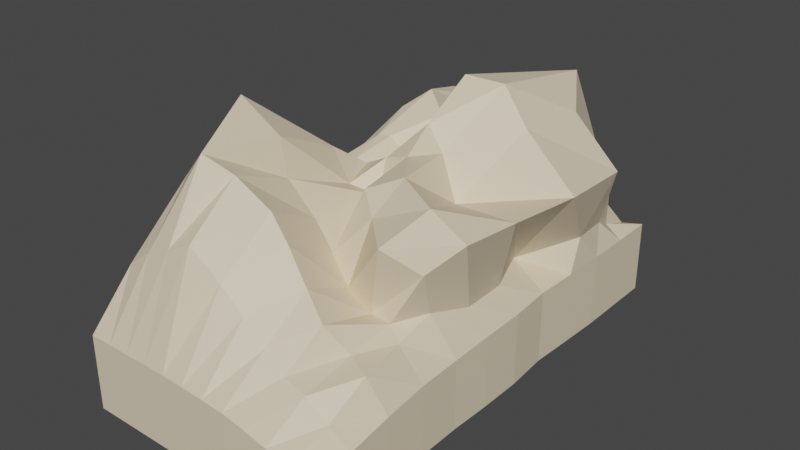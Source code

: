 # Source: Mount2.blend  (saved by Blender 2.92.15; exported with 4.5.12 LTS)
import bpy
from mathutils import Matrix  # noqa: F401  (used for matrix-valued properties, if any)

bpy.ops.wm.read_factory_settings(use_empty=True)
scene = bpy.context.scene
scene.name = 'Scene'

# ---- collections
col_collection = bpy.data.collections.new('Collection'); scene.collection.children.link(col_collection)

# ---- materials (node trees are filled in below, after node groups)
mat_mount2_mat = bpy.data.materials.new('Mount2_Mat')
mat_mount2_mat.use_transparent_shadow = False

# ---- material node trees
mat_mount2_mat.use_nodes = True; mat_mount2_mat.node_tree.nodes.clear()
_N = mat_mount2_mat.node_tree.nodes; _L = mat_mount2_mat.node_tree.links
n0 = _N.new('ShaderNodeBsdfPrincipled'); n0.name = 'Principled BSDF'; n0.location = (10, 300)
n0.distribution = 'GGX'
n0.subsurface_method = 'BURLEY'
n0.inputs[0].default_value = (0.8, 0.672, 0.48, 1.0)
n0.inputs[3].default_value = 1.45
n0.inputs[27].default_value = (0.0, 0.0, 0.0, 1.0)
n0.inputs[28].default_value = 1.0
n1 = _N.new('ShaderNodeOutputMaterial'); n1.name = 'Material Output'; n1.location = (300, 300)
_L.new(n0.outputs[0], n1.inputs[0])
n1.is_active_output = True

# ---- world
world_world = bpy.data.worlds.new('World'); scene.world = world_world
world_world.use_nodes = True; world_world.node_tree.nodes.clear()
_N = world_world.node_tree.nodes; _L = world_world.node_tree.links
n0 = _N.new('ShaderNodeOutputWorld'); n0.name = 'World Output'; n0.location = (300, 300)
n1 = _N.new('ShaderNodeBackground'); n1.name = 'Background'; n1.location = (10, 300)
n1.inputs[0].default_value = (0.05088, 0.05088, 0.05088, 1.0)
_L.new(n1.outputs[0], n0.inputs[0])
n0.is_active_output = True
world_world.color = (0.05088, 0.05088, 0.05088)
world_world.use_sun_shadow = False
world_world.sun_shadow_jitter_overblur = 0.0

# ---- meshes
me_plane_006 = bpy.data.meshes.new('Plane.006')
me_plane_006.from_pydata([(-1.226, -2.329, 0.2677), (1.226, -2.329, 0.0), (-1.226, 2.329, 0.4594), (1.226, 2.329, 0.2588), (-1.23, 1.906, 0.4696), (-1.233, 1.483, 0.4798), (-1.237, 1.06, 0.49), (-1.241, 0.637, 0.5004), (-1.245, 0.2142, 0.5111), (-1.249, -0.2086, 0.5228), (-1.253, -0.631, 0.5123), (-1.254, -1.054, 0.4885), (-1.253, -1.477, 0.458), (-1.242, -1.902, 0.3719), (-1.004, -2.33, 0.2694), (-0.7817, -2.332, 0.271), (-0.5595, -2.334, 0.2727), (-0.3372, -2.336, 0.2727), (-0.1147, -2.337, 0.2655), (0.108, -2.337, 0.2519), (0.3307, -2.338, 0.2368), (0.5542, -2.336, 0.1929), (0.778, -2.334, 0.1361), (1.002, -2.331, 0.07076), (1.229, -1.916, 0.07306), (1.234, -1.504, 0.1537), (1.233, -1.088, 0.2102), (1.225, -0.662, 0.2171), (1.235, -0.2456, 0.2426), (1.234, 0.1819, 0.2485), (1.199, 0.6182, 0.2477), (1.216, 1.043, 0.2521), (1.23, 1.469, 0.2557), (1.228, 1.899, 0.2573), (1.003, 2.329, 0.2066), (0.7802, 2.329, 0.1543), (0.5573, 2.329, 0.1027), (0.3344, 2.329, 0.05319), (0.1115, 2.329, 0.02514), (-0.1115, 2.329, 0.002371), (-0.3344, 2.329, 0.01431), (-0.5621, 2.351, 0.6844), (-0.7851, 2.344, 0.6377), (-1.006, 2.336, 0.549), (-1.07, -1.98, 0.8471), (-1.078, -1.532, 1.112), (-1.06, -0.9947, 1.225), (-1.032, -0.4998, 1.04), (-0.9832, -0.1466, 0.9353), (-0.9712, 0.2538, 0.9534), (-0.9709, 0.6894, 0.88), (-0.981, 1.192, 0.8768), (-0.98, 1.645, 0.8023), (-0.9895, 2.005, 0.6873), (-0.8321, -1.972, 1.028), (-0.8366, -1.514, 1.542), (-0.8245, -0.9092, 2.038), (-0.8225, -0.2293, 1.455), (-0.6687, -0.1335, 1.161), (-0.6522, 0.296, 1.206), (-0.6859, 0.6795, 1.142), (-0.736, 1.372, 1.334), (-0.7163, 1.899, 1.165), (-0.7426, 2.135, 0.9282), (-0.585, -1.969, 1.135), (-0.575, -1.574, 1.81), (-0.4658, -0.8472, 1.754), (-0.5005, -0.1974, 1.442), (-0.4694, 0.01004, 1.238), (-0.4825, 0.3832, 1.365), (-0.4777, 0.7187, 1.539), (-0.3754, 1.362, 1.579), (-0.415, 2.006, 1.044), (-0.473, 2.219, 0.898), (-0.3492, -1.95, 1.244), (-0.315, -1.478, 1.669), (-0.3332, -0.9034, 1.433), (-0.2446, -0.2711, 1.188), (-0.3846, 0.1136, 1.211), (-0.3723, 0.4157, 1.374), (-0.2979, 0.9143, 1.694), (-0.2197, 1.806, 1.373), (-0.2552, 2.143, 0.5885), (-0.3061, 2.075, 0.1424), (-0.09996, -1.887, 0.97), (-0.05032, -1.37, 1.402), (-0.1129, -0.8297, 1.109), (-0.02034, -0.1559, 1.108), (-0.1003, 0.0474, 1.364), (0.1663, 0.4566, 0.9589), (-0.05335, 0.7584, 1.558), (-0.03883, 1.868, 1.106), (-0.09621, 2.093, 0.4053), (-0.1076, 2.066, 0.1101), (0.1201, -1.875, 0.7617), (0.1307, -1.385, 1.181), (0.08614, -0.8471, 0.8727), (0.2016, -0.5733, 1.382), (0.1537, 0.02241, 1.448), (0.09531, 0.3737, 1.625), (0.17, 0.7886, 1.973), (0.2536, 2.107, 1.265), (0.1802, 2.092, 0.6722), (0.1413, 2.172, 0.3076), (0.3435, -1.888, 0.5756), (0.3631, -1.435, 0.901), (0.3319, -0.9388, 0.6762), (0.4425, -0.7646, 1.263), (0.4341, -0.3535, 1.471), (0.2934, 0.3236, 1.419), (0.5262, 0.8784, 1.942), (0.5805, 1.962, 1.792), (0.4977, 2.192, 0.9006), (0.3696, 2.119, 0.3526), (0.5682, -1.911, 0.4363), (0.6045, -1.523, 0.7171), (0.5908, -0.9537, 0.5393), (0.7938, -1.101, 1.253), (0.9048, -0.6097, 1.438), (0.5615, 0.1658, 1.08), (0.8345, 0.7791, 1.639), (0.8917, 1.473, 1.6), (0.7828, 2.14, 0.9633), (0.6561, 2.215, 0.5034), (0.8006, -1.93, 0.3823), (0.8035, -1.433, 0.4795), (0.8222, -0.9956, 0.5563), (1.064, -0.8914, 1.026), (1.231, -0.5706, 1.212), (1.267, 0.03246, 1.181), (1.426, 0.6363, 1.233), (1.384, 1.419, 1.183), (1.061, 1.919, 0.875), (0.8712, 2.132, 0.513), (1.013, -1.922, 0.2128), (1.052, -1.548, 0.462), (0.9601, -1.058, 0.4596), (0.9834, -0.696, 0.577), (1.058, -0.279, 0.4689), (1.027, 0.1853, 0.4505), (0.837, 0.6801, 0.4411), (1.206, 1.177, 0.5757), (1.141, 1.618, 0.5305), (1.03, 1.959, 0.3466), (-1.226, -2.329, -0.4598), (1.226, -2.329, -0.4598), (-1.226, 2.329, -0.4598), (1.226, 2.329, -0.4598), (-1.23, 1.906, -0.4598), (-1.233, 1.483, -0.4598), (-1.237, 1.06, -0.4598), (-1.241, 0.637, -0.4598), (-1.245, 0.2142, -0.4598), (-1.249, -0.2086, -0.4598), (-1.253, -0.631, -0.4598), (-1.254, -1.054, -0.4598), (-1.253, -1.477, -0.4598), (-1.242, -1.902, -0.4598), (-1.004, -2.33, -0.4598), (-0.7817, -2.332, -0.4598), (-0.5595, -2.334, -0.4598), (-0.3372, -2.336, -0.4598), (-0.1147, -2.337, -0.4598), (0.108, -2.337, -0.4598), (0.3307, -2.338, -0.4598), (0.5542, -2.336, -0.4598), (0.778, -2.334, -0.4598), (1.002, -2.331, -0.4598), (1.229, -1.916, -0.4598), (1.234, -1.504, -0.4598), (1.233, -1.088, -0.4598), (1.225, -0.662, -0.4598), (1.235, -0.2456, -0.4598), (1.234, 0.1819, -0.4598), (1.199, 0.6182, -0.4598), (1.216, 1.043, -0.4598), (1.23, 1.469, -0.4598), (1.228, 1.899, -0.4598), (1.003, 2.329, -0.4598), (0.7802, 2.329, -0.4598), (0.5573, 2.329, -0.4598), (0.3344, 2.329, -0.4598), (0.1115, 2.329, -0.4598), (-0.1115, 2.329, -0.4598), (-0.3344, 2.329, -0.4598)], [], [(143, 33, 3, 34), (4, 53, 43, 2), (53, 63, 42, 43), (63, 73, 41, 42), (73, 83, 40, 41), (83, 93, 39, 40), (93, 103, 38, 39), (103, 113, 37, 38), (113, 123, 36, 37), (123, 133, 35, 36), (133, 143, 34, 35), (0, 14, 44, 13), (13, 44, 45, 12), (12, 45, 46, 11), (11, 46, 47, 10), (10, 47, 48, 9), (9, 48, 49, 8), (8, 49, 50, 7), (7, 50, 51, 6), (6, 51, 52, 5), (5, 52, 53, 4), (14, 15, 54, 44), (44, 54, 55, 45), (45, 55, 56, 46), (46, 56, 57, 47), (47, 57, 58, 48), (48, 58, 59, 49), (49, 59, 60, 50), (50, 60, 61, 51), (51, 61, 62, 52), (52, 62, 63, 53), (15, 16, 64, 54), (54, 64, 65, 55), (55, 65, 66, 56), (56, 66, 67, 57), (57, 67, 68, 58), (58, 68, 69, 59), (59, 69, 70, 60), (60, 70, 71, 61), (61, 71, 72, 62), (62, 72, 73, 63), (16, 17, 74, 64), (64, 74, 75, 65), (65, 75, 76, 66), (66, 76, 77, 67), (67, 77, 78, 68), (68, 78, 79, 69), (69, 79, 80, 70), (70, 80, 81, 71), (71, 81, 82, 72), (72, 82, 83, 73), (17, 18, 84, 74), (74, 84, 85, 75), (75, 85, 86, 76), (76, 86, 87, 77), (77, 87, 88, 78), (78, 88, 89, 79), (79, 89, 90, 80), (80, 90, 91, 81), (81, 91, 92, 82), (82, 92, 93, 83), (18, 19, 94, 84), (84, 94, 95, 85), (85, 95, 96, 86), (86, 96, 97, 87), (87, 97, 98, 88), (88, 98, 99, 89), (89, 99, 100, 90), (90, 100, 101, 91), (91, 101, 102, 92), (92, 102, 103, 93), (19, 20, 104, 94), (94, 104, 105, 95), (95, 105, 106, 96), (96, 106, 107, 97), (97, 107, 108, 98), (98, 108, 109, 99), (99, 109, 110, 100), (100, 110, 111, 101), (101, 111, 112, 102), (102, 112, 113, 103), (20, 21, 114, 104), (104, 114, 115, 105), (105, 115, 116, 106), (106, 116, 117, 107), (107, 117, 118, 108), (108, 118, 119, 109), (109, 119, 120, 110), (110, 120, 121, 111), (111, 121, 122, 112), (112, 122, 123, 113), (21, 22, 124, 114), (114, 124, 125, 115), (115, 125, 126, 116), (116, 126, 127, 117), (117, 127, 128, 118), (118, 128, 129, 119), (119, 129, 130, 120), (120, 130, 131, 121), (121, 131, 132, 122), (122, 132, 133, 123), (22, 23, 134, 124), (124, 134, 135, 125), (125, 135, 136, 126), (126, 136, 137, 127), (127, 137, 138, 128), (128, 138, 139, 129), (129, 139, 140, 130), (130, 140, 141, 131), (131, 141, 142, 132), (132, 142, 143, 133), (23, 1, 24, 134), (134, 24, 25, 135), (135, 25, 26, 136), (136, 26, 27, 137), (137, 27, 28, 138), (138, 28, 29, 139), (139, 29, 30, 140), (140, 30, 31, 141), (141, 31, 32, 142), (142, 32, 33, 143), (43, 42, 41, 40, 2), (11, 10, 154, 155), (38, 37, 181, 182), (25, 24, 168, 169), (12, 11, 155, 156), (39, 38, 182, 183), (26, 25, 169, 170), (13, 12, 156, 157), (40, 39, 183, 184), (0, 13, 157, 144), (27, 26, 170, 171), (14, 0, 144, 158), (1, 23, 167, 145), (28, 27, 171, 172), (15, 14, 158, 159), (3, 33, 177, 147), (29, 28, 172, 173), (16, 15, 159, 160), (30, 29, 173, 174), (17, 16, 160, 161), (4, 2, 146, 148), (31, 30, 174, 175), (18, 17, 161, 162), (5, 4, 148, 149), (32, 31, 175, 176), (19, 18, 162, 163), (6, 5, 149, 150), (33, 32, 176, 177), (20, 19, 163, 164), (7, 6, 150, 151), (34, 3, 147, 178), (21, 20, 164, 165), (8, 7, 151, 152), (35, 34, 178, 179), (22, 21, 165, 166), (9, 8, 152, 153), (36, 35, 179, 180), (2, 40, 184, 146), (23, 22, 166, 167), (10, 9, 153, 154), (37, 36, 180, 181), (24, 1, 145, 168), (157, 156, 155, 154, 153, 152, 151, 150, 149, 148, 146, 184, 183, 182, 181, 180, 179, 178, 147, 177, 176, 175, 174, 173, 172, 171, 170, 169, 168, 145, 167, 166, 165, 164, 163, 162, 161, 160, 159, 158, 144)])
_uv = me_plane_006.uv_layers.new(name='UVMap')
_uv.uv.foreach_set('vector', [0.9091, 0.9091, 1.0, 0.9091, 1.0, 1.0, 0.9091, 1.0, 0.0, 0.9091, 0.09091, 0.9091, 0.09091, 1.0, 0.0, 1.0, 0.09091, 0.9091, 0.1818, 0.9091, 0.1818, 1.0, 0.09091, 1.0, 0.1818, 0.9091, 0.2727, 0.9091, 0.2727, 1.0, 0.1818, 1.0, 0.2727, 0.9091, 0.3636, 0.9091, 0.3636, 1.0, 0.2727, 1.0, 0.3636, 0.9091, 0.4545, 0.9091, 0.4545, 1.0, 0.3636, 1.0, 0.4545, 0.9091, 0.5455, 0.9091, 0.5455, 1.0, 0.4545, 1.0, 0.5455, 0.9091, 0.6364, 0.9091, 0.6364, 1.0, 0.5455, 1.0, 0.6364, 0.9091, 0.7273, 0.9091, 0.7273, 1.0, 0.6364, 1.0, 0.7273, 0.9091, 0.8182, 0.9091, 0.8182, 1.0, 0.7273, 1.0, 0.8182, 0.9091, 0.9091, 0.9091, 0.9091, 1.0, 0.8182, 1.0, 0.0, 0.0, 0.09091, 0.0, 0.09091, 0.09091, 0.0, 0.09091, 0.0, 0.09091, 0.09091, 0.09091, 0.09091, 0.1818, 0.0, 0.1818, 0.0, 0.1818, 0.09091, 0.1818, 0.09091, 0.2727, 0.0, 0.2727, 0.0, 0.2727, 0.09091, 0.2727, 0.09091, 0.3636, 0.0, 0.3636, 0.0, 0.3636, 0.09091, 0.3636, 0.09091, 0.4545, 0.0, 0.4545, 0.0, 0.4545, 0.09091, 0.4545, 0.09091, 0.5455, 0.0, 0.5455, 0.0, 0.5455, 0.09091, 0.5455, 0.09091, 0.6364, 0.0, 0.6364, 0.0, 0.6364, 0.09091, 0.6364, 0.09091, 0.7273, 0.0, 0.7273, 0.0, 0.7273, 0.09091, 0.7273, 0.09091, 0.8182, 0.0, 0.8182, 0.0, 0.8182, 0.09091, 0.8182, 0.09091, 0.9091, 0.0, 0.9091, 0.09091, 0.0, 0.1818, 0.0, 0.1818, 0.09091, 0.09091, 0.09091, 0.09091, 0.09091, 0.1818, 0.09091, 0.1818, 0.1818, 0.09091, 0.1818, 0.09091, 0.1818, 0.1818, 0.1818, 0.1818, 0.2727, 0.09091, 0.2727, 0.09091, 0.2727, 0.1818, 0.2727, 0.1818, 0.3636, 0.09091, 0.3636, 0.09091, 0.3636, 0.1818, 0.3636, 0.1818, 0.4545, 0.09091, 0.4545, 0.09091, 0.4545, 0.1818, 0.4545, 0.1818, 0.5455, 0.09091, 0.5455, 0.09091, 0.5455, 0.1818, 0.5455, 0.1818, 0.6364, 0.09091, 0.6364, 0.09091, 0.6364, 0.1818, 0.6364, 0.1818, 0.7273, 0.09091, 0.7273, 0.09091, 0.7273, 0.1818, 0.7273, 0.1818, 0.8182, 0.09091, 0.8182, 0.09091, 0.8182, 0.1818, 0.8182, 0.1818, 0.9091, 0.09091, 0.9091, 0.1818, 0.0, 0.2727, 0.0, 0.2727, 0.09091, 0.1818, 0.09091, 0.1818, 0.09091, 0.2727, 0.09091, 0.2727, 0.1818, 0.1818, 0.1818, 0.1818, 0.1818, 0.2727, 0.1818, 0.2727, 0.2727, 0.1818, 0.2727, 0.1818, 0.2727, 0.2727, 0.2727, 0.2727, 0.3636, 0.1818, 0.3636, 0.1818, 0.3636, 0.2727, 0.3636, 0.2727, 0.4545, 0.1818, 0.4545, 0.1818, 0.4545, 0.2727, 0.4545, 0.2727, 0.5455, 0.1818, 0.5455, 0.1818, 0.5455, 0.2727, 0.5455, 0.2727, 0.6364, 0.1818, 0.6364, 0.1818, 0.6364, 0.2727, 0.6364, 0.2727, 0.7273, 0.1818, 0.7273, 0.1818, 0.7273, 0.2727, 0.7273, 0.2727, 0.8182, 0.1818, 0.8182, 0.1818, 0.8182, 0.2727, 0.8182, 0.2727, 0.9091, 0.1818, 0.9091, 0.2727, 0.0, 0.3636, 0.0, 0.3636, 0.09091, 0.2727, 0.09091, 0.2727, 0.09091, 0.3636, 0.09091, 0.3636, 0.1818, 0.2727, 0.1818, 0.2727, 0.1818, 0.3636, 0.1818, 0.3636, 0.2727, 0.2727, 0.2727, 0.2727, 0.2727, 0.3636, 0.2727, 0.3636, 0.3636, 0.2727, 0.3636, 0.2727, 0.3636, 0.3636, 0.3636, 0.3636, 0.4545, 0.2727, 0.4545, 0.2727, 0.4545, 0.3636, 0.4545, 0.3636, 0.5455, 0.2727, 0.5455, 0.2727, 0.5455, 0.3636, 0.5455, 0.3636, 0.6364, 0.2727, 0.6364, 0.2727, 0.6364, 0.3636, 0.6364, 0.3636, 0.7273, 0.2727, 0.7273, 0.2727, 0.7273, 0.3636, 0.7273, 0.3636, 0.8182, 0.2727, 0.8182, 0.2727, 0.8182, 0.3636, 0.8182, 0.3636, 0.9091, 0.2727, 0.9091, 0.3636, 0.0, 0.4545, 0.0, 0.4545, 0.09091, 0.3636, 0.09091, 0.3636, 0.09091, 0.4545, 0.09091, 0.4545, 0.1818, 0.3636, 0.1818, 0.3636, 0.1818, 0.4545, 0.1818, 0.4545, 0.2727, 0.3636, 0.2727, 0.3636, 0.2727, 0.4545, 0.2727, 0.4545, 0.3636, 0.3636, 0.3636, 0.3636, 0.3636, 0.4545, 0.3636, 0.4545, 0.4545, 0.3636, 0.4545, 0.3636, 0.4545, 0.4545, 0.4545, 0.4545, 0.5455, 0.3636, 0.5455, 0.3636, 0.5455, 0.4545, 0.5455, 0.4545, 0.6364, 0.3636, 0.6364, 0.3636, 0.6364, 0.4545, 0.6364, 0.4545, 0.7273, 0.3636, 0.7273, 0.3636, 0.7273, 0.4545, 0.7273, 0.4545, 0.8182, 0.3636, 0.8182, 0.3636, 0.8182, 0.4545, 0.8182, 0.4545, 0.9091, 0.3636, 0.9091, 0.4545, 0.0, 0.5455, 0.0, 0.5455, 0.09091, 0.4545, 0.09091, 0.4545, 0.09091, 0.5455, 0.09091, 0.5455, 0.1818, 0.4545, 0.1818, 0.4545, 0.1818, 0.5455, 0.1818, 0.5455, 0.2727, 0.4545, 0.2727, 0.4545, 0.2727, 0.5455, 0.2727, 0.5455, 0.3636, 0.4545, 0.3636, 0.4545, 0.3636, 0.5455, 0.3636, 0.5455, 0.4545, 0.4545, 0.4545, 0.4545, 0.4545, 0.5455, 0.4545, 0.5455, 0.5455, 0.4545, 0.5455, 0.4545, 0.5455, 0.5455, 0.5455, 0.5455, 0.6364, 0.4545, 0.6364, 0.4545, 0.6364, 0.5455, 0.6364, 0.5455, 0.7273, 0.4545, 0.7273, 0.4545, 0.7273, 0.5455, 0.7273, 0.5455, 0.8182, 0.4545, 0.8182, 0.4545, 0.8182, 0.5455, 0.8182, 0.5455, 0.9091, 0.4545, 0.9091, 0.5455, 0.0, 0.6364, 0.0, 0.6364, 0.09091, 0.5455, 0.09091, 0.5455, 0.09091, 0.6364, 0.09091, 0.6364, 0.1818, 0.5455, 0.1818, 0.5455, 0.1818, 0.6364, 0.1818, 0.6364, 0.2727, 0.5455, 0.2727, 0.5455, 0.2727, 0.6364, 0.2727, 0.6364, 0.3636, 0.5455, 0.3636, 0.5455, 0.3636, 0.6364, 0.3636, 0.6364, 0.4545, 0.5455, 0.4545, 0.5455, 0.4545, 0.6364, 0.4545, 0.6364, 0.5455, 0.5455, 0.5455, 0.5455, 0.5455, 0.6364, 0.5455, 0.6364, 0.6364, 0.5455, 0.6364, 0.5455, 0.6364, 0.6364, 0.6364, 0.6364, 0.7273, 0.5455, 0.7273, 0.5455, 0.7273, 0.6364, 0.7273, 0.6364, 0.8182, 0.5455, 0.8182, 0.5455, 0.8182, 0.6364, 0.8182, 0.6364, 0.9091, 0.5455, 0.9091, 0.6364, 0.0, 0.7273, 0.0, 0.7273, 0.09091, 0.6364, 0.09091, 0.6364, 0.09091, 0.7273, 0.09091, 0.7273, 0.1818, 0.6364, 0.1818, 0.6364, 0.1818, 0.7273, 0.1818, 0.7273, 0.2727, 0.6364, 0.2727, 0.6364, 0.2727, 0.7273, 0.2727, 0.7273, 0.3636, 0.6364, 0.3636, 0.6364, 0.3636, 0.7273, 0.3636, 0.7273, 0.4545, 0.6364, 0.4545, 0.6364, 0.4545, 0.7273, 0.4545, 0.7273, 0.5455, 0.6364, 0.5455, 0.6364, 0.5455, 0.7273, 0.5455, 0.7273, 0.6364, 0.6364, 0.6364, 0.6364, 0.6364, 0.7273, 0.6364, 0.7273, 0.7273, 0.6364, 0.7273, 0.6364, 0.7273, 0.7273, 0.7273, 0.7273, 0.8182, 0.6364, 0.8182, 0.6364, 0.8182, 0.7273, 0.8182, 0.7273, 0.9091, 0.6364, 0.9091, 0.7273, 0.0, 0.8182, 0.0, 0.8182, 0.09091, 0.7273, 0.09091, 0.7273, 0.09091, 0.8182, 0.09091, 0.8182, 0.1818, 0.7273, 0.1818, 0.7273, 0.1818, 0.8182, 0.1818, 0.8182, 0.2727, 0.7273, 0.2727, 0.7273, 0.2727, 0.8182, 0.2727, 0.8182, 0.3636, 0.7273, 0.3636, 0.7273, 0.3636, 0.8182, 0.3636, 0.8182, 0.4545, 0.7273, 0.4545, 0.7273, 0.4545, 0.8182, 0.4545, 0.8182, 0.5455, 0.7273, 0.5455, 0.7273, 0.5455, 0.8182, 0.5455, 0.8182, 0.6364, 0.7273, 0.6364, 0.7273, 0.6364, 0.8182, 0.6364, 0.8182, 0.7273, 0.7273, 0.7273, 0.7273, 0.7273, 0.8182, 0.7273, 0.8182, 0.8182, 0.7273, 0.8182, 0.7273, 0.8182, 0.8182, 0.8182, 0.8182, 0.9091, 0.7273, 0.9091, 0.8182, 0.0, 0.9091, 0.0, 0.9091, 0.09091, 0.8182, 0.09091, 0.8182, 0.09091, 0.9091, 0.09091, 0.9091, 0.1818, 0.8182, 0.1818, 0.8182, 0.1818, 0.9091, 0.1818, 0.9091, 0.2727, 0.8182, 0.2727, 0.8182, 0.2727, 0.9091, 0.2727, 0.9091, 0.3636, 0.8182, 0.3636, 0.8182, 0.3636, 0.9091, 0.3636, 0.9091, 0.4545, 0.8182, 0.4545, 0.8182, 0.4545, 0.9091, 0.4545, 0.9091, 0.5455, 0.8182, 0.5455, 0.8182, 0.5455, 0.9091, 0.5455, 0.9091, 0.6364, 0.8182, 0.6364, 0.8182, 0.6364, 0.9091, 0.6364, 0.9091, 0.7273, 0.8182, 0.7273, 0.8182, 0.7273, 0.9091, 0.7273, 0.9091, 0.8182, 0.8182, 0.8182, 0.8182, 0.8182, 0.9091, 0.8182, 0.9091, 0.9091, 0.8182, 0.9091, 0.9091, 0.0, 1.0, 0.0, 1.0, 0.09091, 0.9091, 0.09091, 0.9091, 0.09091, 1.0, 0.09091, 1.0, 0.1818, 0.9091, 0.1818, 0.9091, 0.1818, 1.0, 0.1818, 1.0, 0.2727, 0.9091, 0.2727, 0.9091, 0.2727, 1.0, 0.2727, 1.0, 0.3636, 0.9091, 0.3636, 0.9091, 0.3636, 1.0, 0.3636, 1.0, 0.4545, 0.9091, 0.4545, 0.9091, 0.4545, 1.0, 0.4545, 1.0, 0.5455, 0.9091, 0.5455, 0.9091, 0.5455, 1.0, 0.5455, 1.0, 0.6364, 0.9091, 0.6364, 0.9091, 0.6364, 1.0, 0.6364, 1.0, 0.7273, 0.9091, 0.7273, 0.9091, 0.7273, 1.0, 0.7273, 1.0, 0.8182, 0.9091, 0.8182, 0.9091, 0.8182, 1.0, 0.8182, 1.0, 0.9091, 0.9091, 0.9091, 0.09091, 1.0, 0.1818, 1.0, 0.2727, 1.0, 0.3636, 1.0, 0.0, 1.0, 0.0, 0.2727, 0.0, 0.3636, 0.0, 0.3636, 0.0, 0.2727, 0.5455, 1.0, 0.6364, 1.0, 0.6364, 1.0, 0.5455, 1.0, 1.0, 0.1818, 1.0, 0.09091, 1.0, 0.09091, 1.0, 0.1818, 0.0, 0.1818, 0.0, 0.2727, 0.0, 0.2727, 0.0, 0.1818, 0.4545, 1.0, 0.5455, 1.0, 0.5455, 1.0, 0.4545, 1.0, 1.0, 0.2727, 1.0, 0.1818, 1.0, 0.1818, 1.0, 0.2727, 0.0, 0.09091, 0.0, 0.1818, 0.0, 0.1818, 0.0, 0.09091, 0.3636, 1.0, 0.4545, 1.0, 0.4545, 1.0, 0.3636, 1.0, 0.0, 0.0, 0.0, 0.09091, 0.0, 0.09091, 0.0, 0.0, 1.0, 0.3636, 1.0, 0.2727, 1.0, 0.2727, 1.0, 0.3636, 0.09091, 0.0, 0.0, 0.0, 0.0, 0.0, 0.09091, 0.0, 1.0, 0.0, 0.9091, 0.0, 0.9091, 0.0, 1.0, 0.0, 1.0, 0.4545, 1.0, 0.3636, 1.0, 0.3636, 1.0, 0.4545, 0.1818, 0.0, 0.09091, 0.0, 0.09091, 0.0, 0.1818, 0.0, 1.0, 1.0, 1.0, 0.9091, 1.0, 0.9091, 1.0, 1.0, 1.0, 0.5455, 1.0, 0.4545, 1.0, 0.4545, 1.0, 0.5455, 0.2727, 0.0, 0.1818, 0.0, 0.1818, 0.0, 0.2727, 0.0, 1.0, 0.6364, 1.0, 0.5455, 1.0, 0.5455, 1.0, 0.6364, 0.3636, 0.0, 0.2727, 0.0, 0.2727, 0.0, 0.3636, 0.0, 0.0, 0.9091, 0.0, 1.0, 0.0, 1.0, 0.0, 0.9091, 1.0, 0.7273, 1.0, 0.6364, 1.0, 0.6364, 1.0, 0.7273, 0.4545, 0.0, 0.3636, 0.0, 0.3636, 0.0, 0.4545, 0.0, 0.0, 0.8182, 0.0, 0.9091, 0.0, 0.9091, 0.0, 0.8182, 1.0, 0.8182, 1.0, 0.7273, 1.0, 0.7273, 1.0, 0.8182, 0.5455, 0.0, 0.4545, 0.0, 0.4545, 0.0, 0.5455, 0.0, 0.0, 0.7273, 0.0, 0.8182, 0.0, 0.8182, 0.0, 0.7273, 1.0, 0.9091, 1.0, 0.8182, 1.0, 0.8182, 1.0, 0.9091, 0.6364, 0.0, 0.5455, 0.0, 0.5455, 0.0, 0.6364, 0.0, 0.0, 0.6364, 0.0, 0.7273, 0.0, 0.7273, 0.0, 0.6364, 0.9091, 1.0, 1.0, 1.0, 1.0, 1.0, 0.9091, 1.0, 0.7273, 0.0, 0.6364, 0.0, 0.6364, 0.0, 0.7273, 0.0, 0.0, 0.5455, 0.0, 0.6364, 0.0, 0.6364, 0.0, 0.5455, 0.8182, 1.0, 0.9091, 1.0, 0.9091, 1.0, 0.8182, 1.0, 0.8182, 0.0, 0.7273, 0.0, 0.7273, 0.0, 0.8182, 0.0, 0.0, 0.4545, 0.0, 0.5455, 0.0, 0.5455, 0.0, 0.4545, 0.7273, 1.0, 0.8182, 1.0, 0.8182, 1.0, 0.7273, 1.0, 0.0, 1.0, 0.3636, 1.0, 0.3636, 1.0, 0.0, 1.0, 0.9091, 0.0, 0.8182, 0.0, 0.8182, 0.0, 0.9091, 0.0, 0.0, 0.3636, 0.0, 0.4545, 0.0, 0.4545, 0.0, 0.3636, 0.6364, 1.0, 0.7273, 1.0, 0.7273, 1.0, 0.6364, 1.0, 1.0, 0.09091, 1.0, 0.0, 1.0, 0.0, 1.0, 0.09091, 0.0, 0.09091, 0.0, 0.1818, 0.0, 0.2727, 0.0, 0.3636, 0.0, 0.4545, 0.0, 0.5455, 0.0, 0.6364, 0.0, 0.7273, 0.0, 0.8182, 0.0, 0.9091, 0.0, 1.0, 0.3636, 1.0, 0.4545, 1.0, 0.5455, 1.0, 0.6364, 1.0, 0.7273, 1.0, 0.8182, 1.0, 0.9091, 1.0, 1.0, 1.0, 1.0, 0.9091, 1.0, 0.8182, 1.0, 0.7273, 1.0, 0.6364, 1.0, 0.5455, 1.0, 0.4545, 1.0, 0.3636, 1.0, 0.2727, 1.0, 0.1818, 1.0, 0.09091, 1.0, 0.0, 0.9091, 0.0, 0.8182, 0.0, 0.7273, 0.0, 0.6364, 0.0, 0.5455, 0.0, 0.4545, 0.0, 0.3636, 0.0, 0.2727, 0.0, 0.1818, 0.0, 0.09091, 0.0, 0.0, 0.0])
me_plane_006.materials.append(mat_mount2_mat)
me_plane_006.use_remesh_fix_poles = True
me_plane_006.use_remesh_preserve_attributes = False
me_plane_006.use_mirror_vertex_groups = False
me_plane_006.update()

# ---- objects
ob_plane = bpy.data.objects.new('Plane', me_plane_006)

# ---- transforms, parenting, visibility, modifiers, constraints
ob_plane.location = (0.0, 0.0, 0.0)
ob_plane.lineart.crease_threshold = 0.0

# ---- collection membership
col_collection.objects.link(ob_plane)

# ---- scene / render settings (as saved in the file)
scene.frame_start = 1; scene.frame_end = 250; scene.frame_set(1)
scene.render.engine = 'BLENDER_EEVEE_NEXT'
scene.cycles.use_denoising = False
scene.cycles.samples = 128
scene.cycles.sampling_pattern = 'TABULATED_SOBOL'
scene.cycles.use_adaptive_sampling = False
scene.cycles.use_light_tree = False
scene.view_settings.view_transform = 'Filmic'
bpy.context.view_layer.update()

# ---- added for rendering (the .blend has no active camera and no usable light): camera, sun
cam_auto = bpy.data.cameras.new('AutoCamera')
cam_auto.lens = 50.0
cam_auto.sensor_width = 36.0
cam_auto.clip_end = 1000.0
ob_auto_camera = bpy.data.objects.new('AutoCamera', cam_auto)
scene.collection.objects.link(ob_auto_camera)
ob_auto_camera.location = (5.59061, -6.59912, 5.19262)
ob_auto_camera.rotation_euler = (1.09748, -7.21219e-08, 0.694738)
scene.camera = ob_auto_camera
light_auto_sun = bpy.data.lights.new('AutoSun', 'SUN')
light_auto_sun.energy = 3.0
light_auto_sun.angle = 0.0523599
ob_auto_sun = bpy.data.objects.new('AutoSun', light_auto_sun)
scene.collection.objects.link(ob_auto_sun)
ob_auto_sun.rotation_euler = (0.872665, 0.174533, 0.523599)
bpy.context.view_layer.update()
